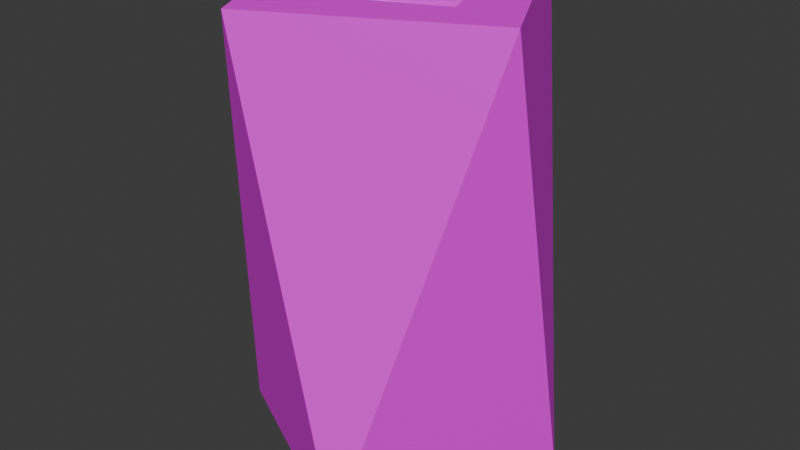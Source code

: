 # Source: Lixeira_de_Madeira.blend  (saved by Blender 4.3.34; exported with 4.5.12 LTS)
import bpy
from mathutils import Matrix  # noqa: F401  (used for matrix-valued properties, if any)

bpy.ops.wm.read_factory_settings(use_empty=True)
scene = bpy.context.scene
scene.name = 'Scene'

# ---- images (referenced by path relative to the original .blend; pixels are not part of the script)
import os
ASSET_DIR = os.environ.get("B2B_ASSET_DIR", "")  # directory of the original .blend (textures are referenced by path, not embedded)
HERE = os.path.dirname(os.path.abspath(__file__))  # packed textures are extracted next to this script under _unpacked/

def load_image(name, relpath, width, height, colorspace="sRGB"):
    """Load a texture the original file referenced (path relative to the .blend, or extracted next to this script)."""
    p = next((c for c in (os.path.join(HERE, relpath), os.path.join(ASSET_DIR, relpath)) if relpath and os.path.exists(c)), "")
    if p:
        img = bpy.data.images.load(p, check_existing=True)
        img.name = name
    else:  # same state as the original file: an image datablock whose file is absent (Cycles renders it pink)
        img = bpy.data.images.new(name, width, height)
        img.source = "FILE"
        img.filepath = "//" + (relpath or name)
    img.colorspace_settings.name = colorspace
    return img
img_albedo_png = load_image('albedo.png', 'albedo.png', 1024, 1024, 'sRGB')

# ---- materials (node trees are filled in below, after node groups)
mat_material_002 = bpy.data.materials.new('Material.002')

# ---- material node trees
mat_material_002.use_nodes = True; mat_material_002.node_tree.nodes.clear()
_N = mat_material_002.node_tree.nodes; _L = mat_material_002.node_tree.links
n0 = _N.new('ShaderNodeOutputMaterial'); n0.name = 'Material Output'; n0.location = (300, 300)
n1 = _N.new('ShaderNodeBsdfPrincipled'); n1.name = 'Principled BSDF'; n1.location = (10, 300)
n1.inputs[3].default_value = 1.45
n2 = _N.new('ShaderNodeBump'); n2.name = 'Bump'; n2.location = (-244, 224)
n2.inputs[1].default_value = 1.0
n2.inputs[2].default_value = 1.0
n3 = _N.new('ShaderNodeTexImage'); n3.name = 'Image Texture'; n3.location = (-417, 557)
n3.image = img_albedo_png
_L.new(n1.outputs[0], n0.inputs[0])
_L.new(n3.outputs[0], n1.inputs[0])
_L.new(n2.outputs[0], n1.inputs[5])
n0.is_active_output = True

# ---- world
world_world = bpy.data.worlds.new('World'); scene.world = world_world
world_world.use_nodes = True; world_world.node_tree.nodes.clear()
_N = world_world.node_tree.nodes; _L = world_world.node_tree.links
n0 = _N.new('ShaderNodeOutputWorld'); n0.name = 'World Output'; n0.location = (300, 300)
n1 = _N.new('ShaderNodeBackground'); n1.name = 'Background'; n1.location = (10, 300)
n1.inputs[0].default_value = (0.05088, 0.05088, 0.05088, 1.0)
_L.new(n1.outputs[0], n0.inputs[0])
n0.is_active_output = True
world_world.color = (0.05088, 0.05088, 0.05088)
world_world.use_sun_shadow = False
world_world.sun_shadow_jitter_overblur = 0.0

# ---- meshes
me_cylinder_004 = bpy.data.meshes.new('Cylinder.004')
me_cylinder_004.from_pydata([(0.09529, 0.03033, -6.184e-05), (0.03033, 0.09529, 0.2839), (0.03033, -0.09529, -6.184e-05), (0.09529, -0.03033, 0.2839), (-0.09529, -0.03033, -6.184e-05), (-0.03033, -0.09529, 0.2839), (-0.03033, 0.09529, -6.184e-05), (-0.09529, 0.03033, 0.2839), (0.02638, 0.05282, 0.2839), (0.05261, -0.0221, 0.2839), (-0.02431, -0.05645, 0.2839), (-0.05364, 0.02735, 0.2839), (-0.02817, 0.05282, 0.2235), (0.05185, 0.02735, 0.2235), (0.03927, -0.0401, 0.2235), (-0.04414, -0.04317, 0.2235)], [], [(3, 0, 1), (5, 2, 3), (7, 4, 5), (1, 6, 7), (11, 8, 1, 7), (10, 11, 7, 5), (8, 9, 3, 1), (14, 10, 9), (11, 12, 8), (15, 14, 13), (8, 13, 9), (10, 15, 11), (3, 2, 0), (5, 4, 2), (7, 6, 4), (14, 15, 10), (8, 12, 13), (13, 12, 15), (9, 13, 14), (11, 15, 12), (1, 0, 6), (9, 10, 5, 3)])
_uv = me_cylinder_004.uv_layers.new(name='UVMap')
_uv.uv.foreach_set('vector', [0.7019, 1.0, 0.7981, 0.5025, 0.9519, 1.0, 0.4519, 1.0, 0.5481, 0.5025, 0.7019, 1.0, 0.2019, 1.0, 0.2981, 0.5025, 0.4519, 1.0, 0.0, 1.0, 0.04808, 0.5025, 0.2019, 1.0, 0.2774, 0.2759, 0.2757, 0.2647, 0.284, 0.2635, 0.2858, 0.2733, 0.2831, 0.2618, 0.2874, 0.2722, 0.2793, 0.2748, 0.2752, 0.2637, 0.2757, 0.2647, 0.2728, 0.2557, 0.28, 0.2497, 0.284, 0.2635, 0.4799, 0.3141, 0.4184, 0.3544, 0.4184, 0.3006, 0.4184, 0.4112, 0.4799, 0.4319, 0.4184, 0.3327, 0.357, 0.04399, 0.4709, 0.03296, 0.4811, 0.1359, 0.4184, 0.3327, 0.4799, 0.2706, 0.4184, 0.3006, 0.4184, 0.3544, 0.4799, 0.3671, 0.4184, 0.4112, 0.7019, 1.0, 0.5481, 0.5025, 0.7981, 0.5025, 0.4519, 1.0, 0.2981, 0.5025, 0.5481, 0.5025, 0.2019, 1.0, 0.04808, 0.5025, 0.2981, 0.5025, 0.4799, 0.3141, 0.4799, 0.3671, 0.4184, 0.3544, 0.4184, 0.3327, 0.4799, 0.4319, 0.4799, 0.2706, 0.4811, 0.1359, 0.368, 0.1706, 0.357, 0.04399, 0.4184, 0.3006, 0.4799, 0.2706, 0.4799, 0.3141, 0.4184, 0.4112, 0.4799, 0.3671, 0.4799, 0.4319, 0.9519, 1.0, 0.7981, 0.5025, 1.0, 0.5025, 0.2806, 0.2513, 0.2831, 0.2618, 0.2752, 0.2637, 0.2715, 0.2541])
me_cylinder_004.materials.append(mat_material_002)
me_cylinder_004.update()

# ---- objects
ob_lixeira_lod0 = bpy.data.objects.new('Lixeira_LOD0', me_cylinder_004)

# ---- transforms, parenting, visibility, modifiers, constraints
ob_lixeira_lod0.location = (0.0, 0.0, 0.0)

# ---- collection membership
scene.collection.objects.link(ob_lixeira_lod0)

# ---- scene / render settings (as saved in the file)
scene.frame_start = 1; scene.frame_end = 250; scene.frame_set(0)
scene.render.engine = 'CYCLES'
scene.render.film_transparent = True
scene.cycles.sampling_pattern = 'TABULATED_SOBOL'
scene.cycles.bake_type = 'DIFFUSE'
bpy.context.view_layer.update()

# ---- added for rendering (the .blend has no active camera and no usable light): camera, sun
cam_auto = bpy.data.cameras.new('AutoCamera')
cam_auto.lens = 50.0
cam_auto.sensor_width = 36.0
cam_auto.clip_end = 1000.0
ob_auto_camera = bpy.data.objects.new('AutoCamera', cam_auto)
scene.collection.objects.link(ob_auto_camera)
ob_auto_camera.location = (0.362246, -0.434696, 0.431728)
ob_auto_camera.rotation_euler = (1.09748, -7.21219e-08, 0.694738)
scene.camera = ob_auto_camera
light_auto_sun = bpy.data.lights.new('AutoSun', 'SUN')
light_auto_sun.energy = 3.0
light_auto_sun.angle = 0.0523599
ob_auto_sun = bpy.data.objects.new('AutoSun', light_auto_sun)
scene.collection.objects.link(ob_auto_sun)
ob_auto_sun.rotation_euler = (0.872665, 0.174533, 0.523599)
bpy.context.view_layer.update()
